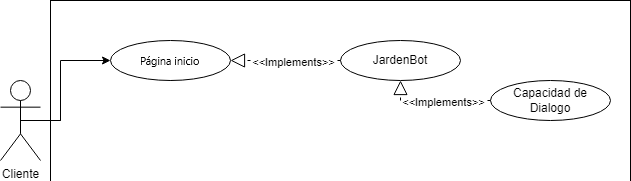

The diagram above was exported from draw.io. Its source (the exported page's mxGraphModel, read from the mxfile embedded in the PNG):
<mxGraphModel dx="1073" dy="621" grid="1" gridSize="10" guides="1" tooltips="1" connect="1" arrows="1" fold="1" page="1" pageScale="1" pageWidth="827" pageHeight="1169" math="0" shadow="0">
  <root>
    <mxCell id="0" />
    <mxCell id="1" parent="0" />
    <mxCell id="Y0OT6VFzB8TCJPEpmLVB-1" value="" style="rounded=0;whiteSpace=wrap;html=1;" parent="1" vertex="1">
      <mxGeometry x="110" y="100" width="580" height="260" as="geometry" />
    </mxCell>
    <mxCell id="Y0OT6VFzB8TCJPEpmLVB-2" value="" style="rounded=0;whiteSpace=wrap;html=1;" parent="1" vertex="1">
      <mxGeometry x="130" y="241" width="290" height="109" as="geometry" />
    </mxCell>
    <mxCell id="Y0OT6VFzB8TCJPEpmLVB-3" value="Cliente" style="shape=umlActor;verticalLabelPosition=bottom;verticalAlign=top;html=1;outlineConnect=0;" parent="1" vertex="1">
      <mxGeometry x="60" y="180" width="40" height="80" as="geometry" />
    </mxCell>
    <mxCell id="Y0OT6VFzB8TCJPEpmLVB-4" value="Catalogo de producto" style="ellipse;whiteSpace=wrap;html=1;" parent="1" vertex="1">
      <mxGeometry x="170" y="140" width="120" height="40" as="geometry" />
    </mxCell>
    <mxCell id="Y0OT6VFzB8TCJPEpmLVB-5" value="" style="endArrow=block;dashed=1;endFill=0;endSize=12;html=1;rounded=0;entryX=0.5;entryY=0;entryDx=0;entryDy=0;exitX=0.5;exitY=1;exitDx=0;exitDy=0;" parent="1" source="Y0OT6VFzB8TCJPEpmLVB-4" target="Y0OT6VFzB8TCJPEpmLVB-9" edge="1">
      <mxGeometry width="160" relative="1" as="geometry">
        <mxPoint x="290" y="140" as="sourcePoint" />
        <mxPoint x="510" y="240" as="targetPoint" />
        <Array as="points">
          <mxPoint x="230" y="220" />
          <mxPoint x="350" y="220" />
        </Array>
      </mxGeometry>
    </mxCell>
    <mxCell id="Y0OT6VFzB8TCJPEpmLVB-6" value="&amp;lt;&amp;lt;Implements&amp;gt;&amp;gt;" style="edgeLabel;html=1;align=center;verticalAlign=middle;resizable=0;points=[];" parent="Y0OT6VFzB8TCJPEpmLVB-5" connectable="0" vertex="1">
      <mxGeometry x="0.0545" y="1" relative="1" as="geometry">
        <mxPoint as="offset" />
      </mxGeometry>
    </mxCell>
    <mxCell id="Y0OT6VFzB8TCJPEpmLVB-7" value="" style="endArrow=classic;html=1;rounded=0;exitX=0.5;exitY=0.5;exitDx=0;exitDy=0;exitPerimeter=0;entryX=0;entryY=0.5;entryDx=0;entryDy=0;" parent="1" source="Y0OT6VFzB8TCJPEpmLVB-3" target="Y0OT6VFzB8TCJPEpmLVB-4" edge="1">
      <mxGeometry width="50" height="50" relative="1" as="geometry">
        <mxPoint x="410" y="270" as="sourcePoint" />
        <mxPoint x="460" y="220" as="targetPoint" />
        <Array as="points">
          <mxPoint x="120" y="220" />
          <mxPoint x="120" y="160" />
        </Array>
      </mxGeometry>
    </mxCell>
    <mxCell id="Y0OT6VFzB8TCJPEpmLVB-8" value="Geolocalización" style="ellipse;whiteSpace=wrap;html=1;" parent="1" vertex="1">
      <mxGeometry x="140" y="271" width="120" height="40" as="geometry" />
    </mxCell>
    <mxCell id="Y0OT6VFzB8TCJPEpmLVB-9" value="Catalogo de Proveedores" style="ellipse;whiteSpace=wrap;html=1;" parent="1" vertex="1">
      <mxGeometry x="290" y="270" width="120" height="40" as="geometry" />
    </mxCell>
    <mxCell id="Y0OT6VFzB8TCJPEpmLVB-10" value="Móvil" style="text;html=1;align=center;verticalAlign=middle;whiteSpace=wrap;rounded=0;" parent="1" vertex="1">
      <mxGeometry x="130" y="241" width="60" height="30" as="geometry" />
    </mxCell>
    <mxCell id="Y0OT6VFzB8TCJPEpmLVB-11" value="" style="endArrow=classic;html=1;rounded=0;exitX=0.5;exitY=0.5;exitDx=0;exitDy=0;exitPerimeter=0;entryX=0;entryY=0.5;entryDx=0;entryDy=0;" parent="1" source="Y0OT6VFzB8TCJPEpmLVB-3" target="Y0OT6VFzB8TCJPEpmLVB-8" edge="1">
      <mxGeometry width="50" height="50" relative="1" as="geometry">
        <mxPoint x="410" y="270" as="sourcePoint" />
        <mxPoint x="460" y="220" as="targetPoint" />
        <Array as="points">
          <mxPoint x="120" y="220" />
          <mxPoint x="120" y="291" />
        </Array>
      </mxGeometry>
    </mxCell>
    <mxCell id="Y0OT6VFzB8TCJPEpmLVB-12" value="" style="endArrow=block;dashed=1;endFill=0;endSize=12;html=1;rounded=0;entryX=0.5;entryY=1;entryDx=0;entryDy=0;exitX=0.5;exitY=1;exitDx=0;exitDy=0;" parent="1" source="Y0OT6VFzB8TCJPEpmLVB-9" target="Y0OT6VFzB8TCJPEpmLVB-8" edge="1">
      <mxGeometry width="160" relative="1" as="geometry">
        <mxPoint x="300" y="111" as="sourcePoint" />
        <mxPoint x="270" y="191" as="targetPoint" />
        <Array as="points">
          <mxPoint x="350" y="331" />
          <mxPoint x="200" y="331" />
        </Array>
      </mxGeometry>
    </mxCell>
    <mxCell id="Y0OT6VFzB8TCJPEpmLVB-13" value="&amp;lt;&amp;lt;Implements&amp;gt;&amp;gt;" style="edgeLabel;html=1;align=center;verticalAlign=middle;resizable=0;points=[];" parent="Y0OT6VFzB8TCJPEpmLVB-12" connectable="0" vertex="1">
      <mxGeometry x="0.0545" y="1" relative="1" as="geometry">
        <mxPoint as="offset" />
      </mxGeometry>
    </mxCell>
    <mxCell id="Y0OT6VFzB8TCJPEpmLVB-14" value="web" style="text;html=1;align=center;verticalAlign=middle;whiteSpace=wrap;rounded=0;" parent="1" vertex="1">
      <mxGeometry x="110" y="100" width="60" height="30" as="geometry" />
    </mxCell>
    <mxCell id="Y0OT6VFzB8TCJPEpmLVB-15" value="JardenBot" style="ellipse;whiteSpace=wrap;html=1;" parent="1" vertex="1">
      <mxGeometry x="400" y="140" width="120" height="40" as="geometry" />
    </mxCell>
    <mxCell id="Y0OT6VFzB8TCJPEpmLVB-16" value="" style="endArrow=block;dashed=1;endFill=0;endSize=12;html=1;rounded=0;entryX=1;entryY=0.5;entryDx=0;entryDy=0;exitX=0;exitY=0.5;exitDx=0;exitDy=0;" parent="1" source="Y0OT6VFzB8TCJPEpmLVB-15" target="Y0OT6VFzB8TCJPEpmLVB-4" edge="1">
      <mxGeometry width="160" relative="1" as="geometry">
        <mxPoint x="240" y="190" as="sourcePoint" />
        <mxPoint x="360" y="280" as="targetPoint" />
        <Array as="points" />
      </mxGeometry>
    </mxCell>
    <mxCell id="Y0OT6VFzB8TCJPEpmLVB-17" value="&amp;lt;&amp;lt;Implements&amp;gt;&amp;gt;" style="edgeLabel;html=1;align=center;verticalAlign=middle;resizable=0;points=[];" parent="Y0OT6VFzB8TCJPEpmLVB-16" connectable="0" vertex="1">
      <mxGeometry x="0.0545" y="1" relative="1" as="geometry">
        <mxPoint x="10" as="offset" />
      </mxGeometry>
    </mxCell>
    <mxCell id="Y0OT6VFzB8TCJPEpmLVB-19" value="Capacidad de Dialogo" style="ellipse;whiteSpace=wrap;html=1;" parent="1" vertex="1">
      <mxGeometry x="550" y="180" width="120" height="40" as="geometry" />
    </mxCell>
    <mxCell id="Y0OT6VFzB8TCJPEpmLVB-20" value="" style="endArrow=block;dashed=1;endFill=0;endSize=12;html=1;rounded=0;entryX=0.5;entryY=1;entryDx=0;entryDy=0;exitX=0;exitY=0.5;exitDx=0;exitDy=0;" parent="1" source="Y0OT6VFzB8TCJPEpmLVB-19" target="Y0OT6VFzB8TCJPEpmLVB-15" edge="1">
      <mxGeometry width="160" relative="1" as="geometry">
        <mxPoint x="410" y="170" as="sourcePoint" />
        <mxPoint x="300" y="170" as="targetPoint" />
        <Array as="points">
          <mxPoint x="460" y="200" />
        </Array>
      </mxGeometry>
    </mxCell>
    <mxCell id="Y0OT6VFzB8TCJPEpmLVB-21" value="&amp;lt;&amp;lt;Implements&amp;gt;&amp;gt;" style="edgeLabel;html=1;align=center;verticalAlign=middle;resizable=0;points=[];" parent="Y0OT6VFzB8TCJPEpmLVB-20" connectable="0" vertex="1">
      <mxGeometry x="0.0545" y="1" relative="1" as="geometry">
        <mxPoint x="10" as="offset" />
      </mxGeometry>
    </mxCell>
  </root>
</mxGraphModel>